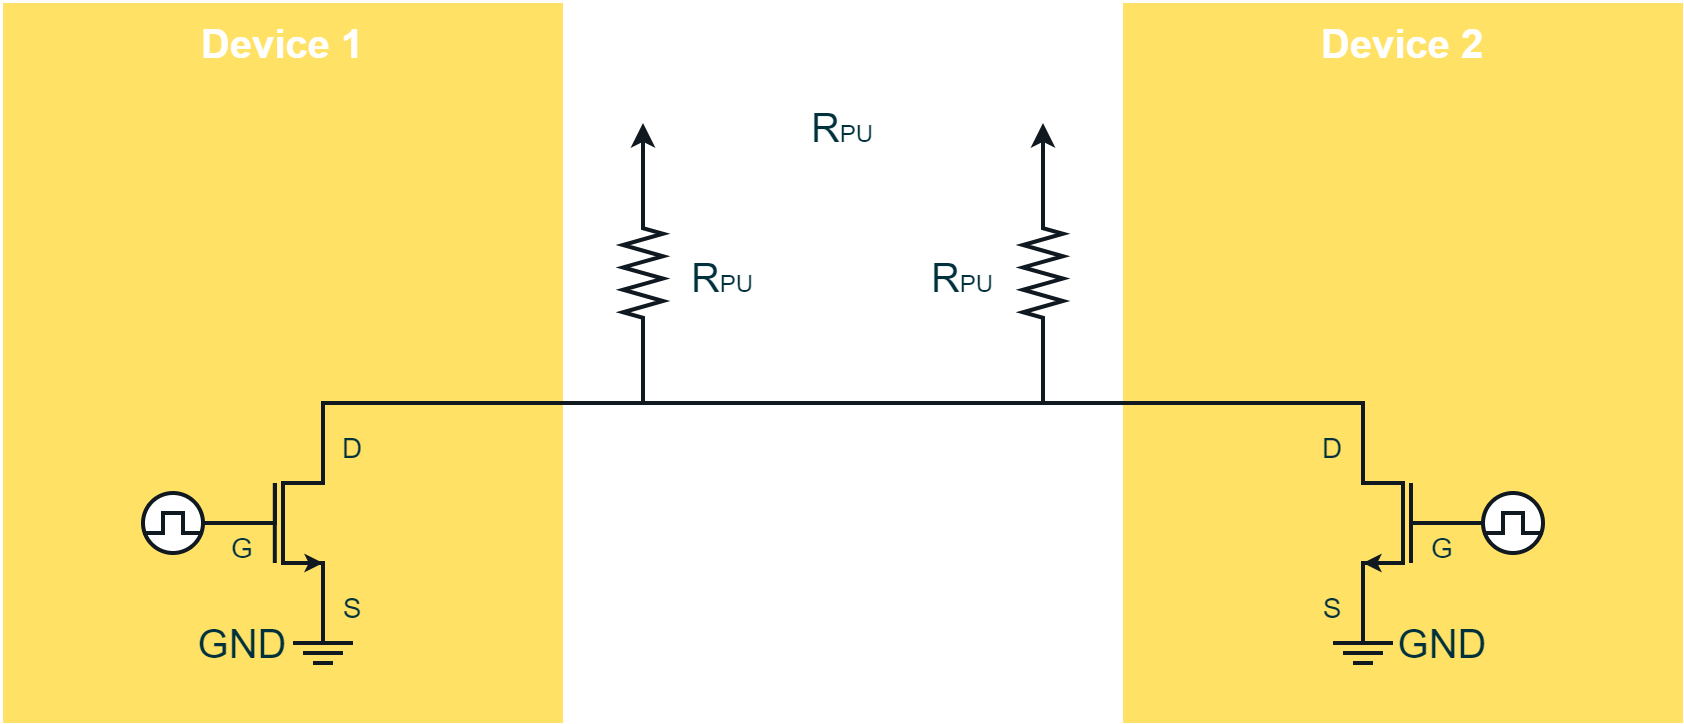

The diagram above was exported from draw.io. Its source (the exported page's mxGraphModel, read from the mxfile embedded in the PNG):
<mxGraphModel dx="-240" dy="991" grid="1" gridSize="10" guides="1" tooltips="1" connect="1" arrows="1" fold="1" page="1" pageScale="1" pageWidth="850" pageHeight="1100" math="0" shadow="0">
  <root>
    <mxCell id="0" />
    <mxCell id="1" parent="0" />
    <mxCell id="UsXWUepjSYJ7nhffTuvg-79" value="" style="rounded=0;whiteSpace=wrap;html=1;strokeColor=none;strokeWidth=2;fontFamily=Arial;fontSize=20;fontColor=#FFFFFF;fillColor=#FED141;opacity=0;" parent="1" vertex="1">
      <mxGeometry x="1080" y="680" width="840" height="360" as="geometry" />
    </mxCell>
    <mxCell id="UsXWUepjSYJ7nhffTuvg-81" value="" style="rounded=0;whiteSpace=wrap;html=1;strokeColor=none;strokeWidth=2;fontFamily=Arial;fontSize=20;fontColor=#FFFFFF;fillColor=#FFCD00;opacity=60;" parent="1" vertex="1">
      <mxGeometry x="1080" y="680" width="280" height="360" as="geometry" />
    </mxCell>
    <mxCell id="UsXWUepjSYJ7nhffTuvg-42" value="" style="pointerEvents=1;verticalLabelPosition=bottom;shadow=0;dashed=0;align=center;html=1;verticalAlign=top;shape=mxgraph.electrical.resistors.resistor_2;strokeColor=#101820;strokeWidth=2;fontFamily=Arial;fontSize=20;fontColor=#FFFFFF;fillColor=#101820;direction=south;" parent="1" vertex="1">
      <mxGeometry x="1390" y="780" width="20" height="70" as="geometry" />
    </mxCell>
    <mxCell id="UsXWUepjSYJ7nhffTuvg-46" value="" style="endArrow=none;html=1;rounded=0;strokeColor=#101820;strokeWidth=2;fontFamily=Arial;fontSize=20;fontColor=#FFFFFF;fillColor=none;" parent="1" edge="1">
      <mxGeometry x="0.3333" y="20" width="50" height="50" relative="1" as="geometry">
        <mxPoint x="1240" y="1000" as="sourcePoint" />
        <mxPoint x="1240" y="880" as="targetPoint" />
        <Array as="points">
          <mxPoint x="1240" y="960" />
          <mxPoint x="1220" y="960" />
          <mxPoint x="1220" y="920" />
          <mxPoint x="1240" y="920" />
        </Array>
        <mxPoint as="offset" />
      </mxGeometry>
    </mxCell>
    <mxCell id="UsXWUepjSYJ7nhffTuvg-47" value="" style="endArrow=none;html=1;rounded=0;strokeColor=#101820;strokeWidth=2;fontFamily=Arial;fontSize=20;fontColor=#FFFFFF;fillColor=none;" parent="1" edge="1">
      <mxGeometry width="50" height="50" relative="1" as="geometry">
        <mxPoint x="1215.9" y="960" as="sourcePoint" />
        <mxPoint x="1215.9" y="920" as="targetPoint" />
      </mxGeometry>
    </mxCell>
    <mxCell id="UsXWUepjSYJ7nhffTuvg-48" value="" style="endArrow=classic;html=1;rounded=0;strokeColor=#101820;strokeWidth=2;fontFamily=Arial;fontSize=20;fontColor=#FFFFFF;fillColor=none;endSize=3;startSize=3;" parent="1" edge="1">
      <mxGeometry width="50" height="50" relative="1" as="geometry">
        <mxPoint x="1220" y="940" as="sourcePoint" />
        <mxPoint x="1240" y="960" as="targetPoint" />
        <Array as="points">
          <mxPoint x="1220" y="960" />
        </Array>
      </mxGeometry>
    </mxCell>
    <mxCell id="UsXWUepjSYJ7nhffTuvg-51" value="" style="endArrow=none;html=1;rounded=0;strokeColor=#101820;strokeWidth=2;fontFamily=Arial;fontSize=20;fontColor=#FFFFFF;fillColor=none;entryX=1;entryY=0.5;entryDx=0;entryDy=0;" parent="1" target="UsXWUepjSYJ7nhffTuvg-69" edge="1">
      <mxGeometry width="50" height="50" relative="1" as="geometry">
        <mxPoint x="1216" y="920" as="sourcePoint" />
        <mxPoint x="1180" y="880" as="targetPoint" />
        <Array as="points">
          <mxPoint x="1216" y="940" />
          <mxPoint x="1180" y="940" />
        </Array>
      </mxGeometry>
    </mxCell>
    <mxCell id="UsXWUepjSYJ7nhffTuvg-54" value="" style="endArrow=classic;html=1;rounded=0;strokeColor=#101820;strokeWidth=2;fontFamily=Arial;fontSize=20;fontColor=#101820;fillColor=#101820;" parent="1" edge="1">
      <mxGeometry width="50" height="50" relative="1" as="geometry">
        <mxPoint x="1400" y="780" as="sourcePoint" />
        <mxPoint x="1400" y="740" as="targetPoint" />
      </mxGeometry>
    </mxCell>
    <mxCell id="UsXWUepjSYJ7nhffTuvg-56" value="" style="group" parent="1" vertex="1" connectable="0">
      <mxGeometry x="1225" y="1000" width="30" height="10" as="geometry" />
    </mxCell>
    <mxCell id="UsXWUepjSYJ7nhffTuvg-57" value="" style="endArrow=none;html=1;rounded=0;strokeColor=#101820;strokeWidth=2;fontFamily=Arial;fontSize=20;fontColor=#101820;fillColor=none;" parent="UsXWUepjSYJ7nhffTuvg-56" edge="1">
      <mxGeometry width="50" height="50" relative="1" as="geometry">
        <mxPoint as="sourcePoint" />
        <mxPoint x="30" as="targetPoint" />
      </mxGeometry>
    </mxCell>
    <mxCell id="UsXWUepjSYJ7nhffTuvg-58" value="" style="endArrow=none;html=1;rounded=0;strokeColor=#101820;strokeWidth=2;fontFamily=Arial;fontSize=20;fontColor=#101820;fillColor=none;" parent="UsXWUepjSYJ7nhffTuvg-56" edge="1">
      <mxGeometry width="50" height="50" relative="1" as="geometry">
        <mxPoint x="5" y="5" as="sourcePoint" />
        <mxPoint x="25" y="5" as="targetPoint" />
      </mxGeometry>
    </mxCell>
    <mxCell id="UsXWUepjSYJ7nhffTuvg-59" value="" style="endArrow=none;html=1;rounded=0;strokeColor=#101820;strokeWidth=2;fontFamily=Arial;fontSize=20;fontColor=#101820;fillColor=none;" parent="UsXWUepjSYJ7nhffTuvg-56" edge="1">
      <mxGeometry width="50" height="50" relative="1" as="geometry">
        <mxPoint x="10" y="10" as="sourcePoint" />
        <mxPoint x="20" y="10" as="targetPoint" />
      </mxGeometry>
    </mxCell>
    <mxCell id="UsXWUepjSYJ7nhffTuvg-60" value="" style="endArrow=none;html=1;rounded=0;strokeColor=#101820;strokeWidth=2;fontFamily=Arial;fontSize=20;fontColor=#101820;fillColor=none;" parent="UsXWUepjSYJ7nhffTuvg-56" edge="1">
      <mxGeometry width="50" height="50" relative="1" as="geometry">
        <mxPoint x="25" as="sourcePoint" />
        <mxPoint x="15" y="-20" as="targetPoint" />
        <Array as="points">
          <mxPoint x="15" />
        </Array>
      </mxGeometry>
    </mxCell>
    <mxCell id="UsXWUepjSYJ7nhffTuvg-61" value="&lt;font color=&quot;#00313c&quot;&gt;GND&lt;/font&gt;" style="rounded=0;whiteSpace=wrap;html=1;strokeColor=none;strokeWidth=2;fontFamily=Arial;fontSize=20;fontColor=#101820;fillColor=none;" parent="1" vertex="1">
      <mxGeometry x="1080" y="980" width="240" height="40" as="geometry" />
    </mxCell>
    <mxCell id="UsXWUepjSYJ7nhffTuvg-69" value="" style="ellipse;whiteSpace=wrap;html=1;aspect=fixed;strokeColor=#101820;strokeWidth=2;fontFamily=Arial;fontSize=20;fontColor=#00313C;fillColor=#FFFFFF;" parent="1" vertex="1">
      <mxGeometry x="1150" y="925" width="30" height="30" as="geometry" />
    </mxCell>
    <mxCell id="UsXWUepjSYJ7nhffTuvg-70" value="" style="endArrow=none;html=1;rounded=0;strokeColor=#101820;strokeWidth=2;fontFamily=Arial;fontSize=20;fontColor=#00313C;fillColor=none;" parent="1" edge="1">
      <mxGeometry width="50" height="50" relative="1" as="geometry">
        <mxPoint x="1150" y="945" as="sourcePoint" />
        <mxPoint x="1180" y="945" as="targetPoint" />
        <Array as="points">
          <mxPoint x="1160" y="945" />
          <mxPoint x="1160" y="935" />
          <mxPoint x="1170" y="935" />
          <mxPoint x="1170" y="945" />
        </Array>
      </mxGeometry>
    </mxCell>
    <mxCell id="UsXWUepjSYJ7nhffTuvg-71" value="&lt;font style=&quot;font-size: 14px;&quot; color=&quot;#00313c&quot;&gt;S&lt;/font&gt;" style="rounded=0;whiteSpace=wrap;html=1;strokeColor=none;strokeWidth=2;fontFamily=Arial;fontSize=20;fontColor=#101820;fillColor=none;" parent="1" vertex="1">
      <mxGeometry x="1150" y="960" width="210" height="40" as="geometry" />
    </mxCell>
    <mxCell id="UsXWUepjSYJ7nhffTuvg-74" value="&lt;font style=&quot;font-size: 14px;&quot; color=&quot;#00313c&quot;&gt;D&lt;/font&gt;" style="rounded=0;whiteSpace=wrap;html=1;strokeColor=none;strokeWidth=2;fontFamily=Arial;fontSize=20;fontColor=#101820;fillColor=none;" parent="1" vertex="1">
      <mxGeometry x="1150" y="880" width="210" height="40" as="geometry" />
    </mxCell>
    <mxCell id="UsXWUepjSYJ7nhffTuvg-75" value="&lt;font style=&quot;font-size: 14px;&quot; color=&quot;#00313c&quot;&gt;G&lt;/font&gt;" style="rounded=0;whiteSpace=wrap;html=1;strokeColor=none;strokeWidth=2;fontFamily=Arial;fontSize=20;fontColor=#101820;fillColor=none;" parent="1" vertex="1">
      <mxGeometry x="1080" y="930" width="240" height="40" as="geometry" />
    </mxCell>
    <mxCell id="UsXWUepjSYJ7nhffTuvg-80" value="" style="rounded=0;whiteSpace=wrap;html=1;strokeColor=none;strokeWidth=2;fontFamily=Arial;fontSize=20;fontColor=#FFFFFF;fillColor=#FFCD00;opacity=60;" parent="1" vertex="1">
      <mxGeometry x="1640" y="680" width="280" height="360" as="geometry" />
    </mxCell>
    <mxCell id="UsXWUepjSYJ7nhffTuvg-93" value="" style="endArrow=none;html=1;rounded=0;labelBackgroundColor=#0067B9;strokeColor=#101820;strokeWidth=2;fontFamily=Arial;fontSize=15;fontColor=#A5B6BA;startSize=10;endSize=3;fillColor=#101820;endFill=0;" parent="1" edge="1">
      <mxGeometry width="50" height="50" relative="1" as="geometry">
        <mxPoint x="1240" y="900" as="sourcePoint" />
        <mxPoint x="1760" y="880" as="targetPoint" />
        <Array as="points">
          <mxPoint x="1240" y="880" />
          <mxPoint x="1760" y="880" />
          <mxPoint x="1760" y="900" />
        </Array>
      </mxGeometry>
    </mxCell>
    <mxCell id="UsXWUepjSYJ7nhffTuvg-103" value="&lt;font color=&quot;#ffffff&quot;&gt;Device 1&lt;/font&gt;" style="rounded=0;whiteSpace=wrap;html=1;strokeColor=none;strokeWidth=2;fontFamily=Arial;fontSize=20;fontColor=#101820;fillColor=none;fontStyle=1" parent="1" vertex="1">
      <mxGeometry x="1080" y="680" width="280" height="40" as="geometry" />
    </mxCell>
    <mxCell id="UsXWUepjSYJ7nhffTuvg-112" value="&lt;font color=&quot;#ffffff&quot;&gt;Device 2&lt;/font&gt;" style="rounded=0;whiteSpace=wrap;html=1;strokeColor=none;strokeWidth=2;fontFamily=Arial;fontSize=20;fontColor=#101820;fillColor=none;fontStyle=1" parent="1" vertex="1">
      <mxGeometry x="1640" y="680" width="280" height="40" as="geometry" />
    </mxCell>
    <mxCell id="UsXWUepjSYJ7nhffTuvg-118" value="" style="endArrow=none;html=1;rounded=0;strokeColor=#101820;strokeWidth=2;fontFamily=Arial;fontSize=20;fontColor=#FFFFFF;fillColor=#101820;" parent="1" edge="1">
      <mxGeometry x="0.3333" y="20" width="50" height="50" relative="1" as="geometry">
        <mxPoint x="1760" y="1000" as="sourcePoint" />
        <mxPoint x="1760" y="880" as="targetPoint" />
        <Array as="points">
          <mxPoint x="1760" y="960" />
          <mxPoint x="1780" y="960" />
          <mxPoint x="1780" y="920" />
          <mxPoint x="1760" y="920" />
        </Array>
        <mxPoint as="offset" />
      </mxGeometry>
    </mxCell>
    <mxCell id="UsXWUepjSYJ7nhffTuvg-119" value="" style="endArrow=none;html=1;rounded=0;strokeColor=#101820;strokeWidth=2;fontFamily=Arial;fontSize=20;fontColor=#FFFFFF;fillColor=none;" parent="1" edge="1">
      <mxGeometry width="50" height="50" relative="1" as="geometry">
        <mxPoint x="1784" y="960" as="sourcePoint" />
        <mxPoint x="1784" y="920" as="targetPoint" />
      </mxGeometry>
    </mxCell>
    <mxCell id="UsXWUepjSYJ7nhffTuvg-120" value="" style="endArrow=classic;html=1;rounded=0;strokeColor=#101820;strokeWidth=2;fontFamily=Arial;fontSize=20;fontColor=#FFFFFF;fillColor=#101820;endSize=3;startSize=3;" parent="1" edge="1">
      <mxGeometry width="50" height="50" relative="1" as="geometry">
        <mxPoint x="1780" y="940" as="sourcePoint" />
        <mxPoint x="1760" y="960" as="targetPoint" />
        <Array as="points">
          <mxPoint x="1780" y="960" />
        </Array>
      </mxGeometry>
    </mxCell>
    <mxCell id="UsXWUepjSYJ7nhffTuvg-121" value="" style="endArrow=none;html=1;rounded=0;strokeColor=#101820;strokeWidth=2;fontFamily=Arial;fontSize=20;fontColor=#FFFFFF;fillColor=#101820;" parent="1" edge="1">
      <mxGeometry width="50" height="50" relative="1" as="geometry">
        <mxPoint x="1784" y="920" as="sourcePoint" />
        <mxPoint x="1820" y="940" as="targetPoint" />
        <Array as="points">
          <mxPoint x="1784" y="940" />
          <mxPoint x="1820" y="940" />
        </Array>
      </mxGeometry>
    </mxCell>
    <mxCell id="UsXWUepjSYJ7nhffTuvg-123" value="" style="group" parent="1" vertex="1" connectable="0">
      <mxGeometry x="1745" y="1000" width="30" height="10" as="geometry" />
    </mxCell>
    <mxCell id="UsXWUepjSYJ7nhffTuvg-124" value="" style="endArrow=none;html=1;rounded=0;strokeColor=#101820;strokeWidth=2;fontFamily=Arial;fontSize=20;fontColor=#101820;fillColor=none;" parent="UsXWUepjSYJ7nhffTuvg-123" edge="1">
      <mxGeometry width="50" height="50" relative="1" as="geometry">
        <mxPoint as="sourcePoint" />
        <mxPoint x="30" as="targetPoint" />
      </mxGeometry>
    </mxCell>
    <mxCell id="UsXWUepjSYJ7nhffTuvg-125" value="" style="endArrow=none;html=1;rounded=0;strokeColor=#101820;strokeWidth=2;fontFamily=Arial;fontSize=20;fontColor=#101820;fillColor=none;" parent="UsXWUepjSYJ7nhffTuvg-123" edge="1">
      <mxGeometry width="50" height="50" relative="1" as="geometry">
        <mxPoint x="5" y="5" as="sourcePoint" />
        <mxPoint x="25" y="5" as="targetPoint" />
      </mxGeometry>
    </mxCell>
    <mxCell id="UsXWUepjSYJ7nhffTuvg-126" value="" style="endArrow=none;html=1;rounded=0;strokeColor=#101820;strokeWidth=2;fontFamily=Arial;fontSize=20;fontColor=#101820;fillColor=none;" parent="UsXWUepjSYJ7nhffTuvg-123" edge="1">
      <mxGeometry width="50" height="50" relative="1" as="geometry">
        <mxPoint x="10" y="10" as="sourcePoint" />
        <mxPoint x="20" y="10" as="targetPoint" />
      </mxGeometry>
    </mxCell>
    <mxCell id="UsXWUepjSYJ7nhffTuvg-127" value="" style="endArrow=none;html=1;rounded=0;strokeColor=#101820;strokeWidth=2;fontFamily=Arial;fontSize=20;fontColor=#101820;fillColor=none;" parent="UsXWUepjSYJ7nhffTuvg-123" edge="1">
      <mxGeometry width="50" height="50" relative="1" as="geometry">
        <mxPoint x="25" as="sourcePoint" />
        <mxPoint x="15" y="-20" as="targetPoint" />
        <Array as="points">
          <mxPoint x="15" />
        </Array>
      </mxGeometry>
    </mxCell>
    <mxCell id="UsXWUepjSYJ7nhffTuvg-128" value="&lt;font color=&quot;#00313c&quot;&gt;GND&lt;/font&gt;" style="rounded=0;whiteSpace=wrap;html=1;strokeColor=none;strokeWidth=2;fontFamily=Arial;fontSize=20;fontColor=#101820;fillColor=none;" parent="1" vertex="1">
      <mxGeometry x="1680" y="980" width="240" height="40" as="geometry" />
    </mxCell>
    <mxCell id="UsXWUepjSYJ7nhffTuvg-131" value="&lt;font style=&quot;font-size: 14px;&quot; color=&quot;#00313c&quot;&gt;S&lt;/font&gt;" style="rounded=0;whiteSpace=wrap;html=1;strokeColor=none;strokeWidth=2;fontFamily=Arial;fontSize=20;fontColor=#101820;fillColor=none;" parent="1" vertex="1">
      <mxGeometry x="1640" y="960" width="210" height="40" as="geometry" />
    </mxCell>
    <mxCell id="UsXWUepjSYJ7nhffTuvg-132" value="&lt;font style=&quot;font-size: 14px;&quot; color=&quot;#00313c&quot;&gt;G&lt;/font&gt;" style="rounded=0;whiteSpace=wrap;html=1;strokeColor=none;strokeWidth=2;fontFamily=Arial;fontSize=20;fontColor=#101820;fillColor=none;" parent="1" vertex="1">
      <mxGeometry x="1680" y="930" width="240" height="40" as="geometry" />
    </mxCell>
    <mxCell id="UsXWUepjSYJ7nhffTuvg-147" value="" style="endArrow=none;html=1;rounded=0;strokeColor=#101820;strokeWidth=2;fontFamily=Arial;fontSize=20;fontColor=#101820;fillColor=#101820;" parent="1" edge="1">
      <mxGeometry width="50" height="50" relative="1" as="geometry">
        <mxPoint x="1400" y="880" as="sourcePoint" />
        <mxPoint x="1400" y="850" as="targetPoint" />
      </mxGeometry>
    </mxCell>
    <mxCell id="UsXWUepjSYJ7nhffTuvg-151" value="" style="ellipse;whiteSpace=wrap;html=1;aspect=fixed;strokeColor=#101820;strokeWidth=2;fontFamily=Arial;fontSize=20;fontColor=#00313C;fillColor=#FFFFFF;" parent="1" vertex="1">
      <mxGeometry x="1820" y="925" width="30" height="30" as="geometry" />
    </mxCell>
    <mxCell id="UsXWUepjSYJ7nhffTuvg-152" value="" style="endArrow=none;html=1;rounded=0;strokeColor=#101820;strokeWidth=2;fontFamily=Arial;fontSize=20;fontColor=#00313C;fillColor=none;" parent="1" edge="1">
      <mxGeometry width="50" height="50" relative="1" as="geometry">
        <mxPoint x="1820" y="945" as="sourcePoint" />
        <mxPoint x="1850" y="945" as="targetPoint" />
        <Array as="points">
          <mxPoint x="1830" y="945" />
          <mxPoint x="1830" y="935" />
          <mxPoint x="1840" y="935" />
          <mxPoint x="1840" y="945" />
        </Array>
      </mxGeometry>
    </mxCell>
    <mxCell id="UsXWUepjSYJ7nhffTuvg-154" value="&lt;font style=&quot;font-size: 14px;&quot; color=&quot;#00313c&quot;&gt;D&lt;/font&gt;" style="rounded=0;whiteSpace=wrap;html=1;strokeColor=none;strokeWidth=2;fontFamily=Arial;fontSize=20;fontColor=#101820;fillColor=none;" parent="1" vertex="1">
      <mxGeometry x="1640" y="880" width="210" height="40" as="geometry" />
    </mxCell>
    <mxCell id="UsXWUepjSYJ7nhffTuvg-155" value="" style="pointerEvents=1;verticalLabelPosition=bottom;shadow=0;dashed=0;align=center;html=1;verticalAlign=top;shape=mxgraph.electrical.resistors.resistor_2;strokeColor=#101820;strokeWidth=2;fontFamily=Arial;fontSize=20;fontColor=#FFFFFF;fillColor=#101820;direction=south;" parent="1" vertex="1">
      <mxGeometry x="1590" y="780" width="20" height="70" as="geometry" />
    </mxCell>
    <mxCell id="UsXWUepjSYJ7nhffTuvg-156" value="" style="endArrow=classic;html=1;rounded=0;strokeColor=#101820;strokeWidth=2;fontFamily=Arial;fontSize=20;fontColor=#101820;fillColor=#101820;" parent="1" edge="1">
      <mxGeometry width="50" height="50" relative="1" as="geometry">
        <mxPoint x="1600" y="780" as="sourcePoint" />
        <mxPoint x="1600" y="740" as="targetPoint" />
      </mxGeometry>
    </mxCell>
    <mxCell id="UsXWUepjSYJ7nhffTuvg-157" value="" style="endArrow=none;html=1;rounded=0;strokeColor=#101820;strokeWidth=2;fontFamily=Arial;fontSize=20;fontColor=#101820;fillColor=#101820;" parent="1" edge="1">
      <mxGeometry width="50" height="50" relative="1" as="geometry">
        <mxPoint x="1600" y="880" as="sourcePoint" />
        <mxPoint x="1600" y="850" as="targetPoint" />
      </mxGeometry>
    </mxCell>
    <mxCell id="uiSjNevoirEshFBc3whF-1" value="&lt;font color=&quot;#00313c&quot; style=&quot;&quot;&gt;&lt;span style=&quot;font-size: 20px; vertical-align: sub;&quot;&gt;R&lt;/span&gt;&lt;sub style=&quot;&quot;&gt;&lt;font style=&quot;font-size: 12px;&quot;&gt;PU&lt;/font&gt;&lt;/sub&gt;&lt;/font&gt;" style="rounded=0;whiteSpace=wrap;html=1;strokeColor=none;strokeWidth=2;fontFamily=Arial;fontSize=20;fontColor=#101820;fillColor=none;" parent="1" vertex="1">
      <mxGeometry x="1420" y="795" width="40" height="40" as="geometry" />
    </mxCell>
    <mxCell id="5oqtJZKKcRcLMbeChK8O-2" value="&lt;font color=&quot;#00313c&quot; style=&quot;&quot;&gt;&lt;span style=&quot;font-size: 20px; vertical-align: sub;&quot;&gt;R&lt;/span&gt;&lt;sub style=&quot;&quot;&gt;&lt;font style=&quot;font-size: 12px;&quot;&gt;PU&lt;/font&gt;&lt;/sub&gt;&lt;/font&gt;" style="rounded=0;whiteSpace=wrap;html=1;strokeColor=none;strokeWidth=2;fontFamily=Arial;fontSize=20;fontColor=#101820;fillColor=none;" vertex="1" parent="1">
      <mxGeometry x="1540" y="795" width="40" height="40" as="geometry" />
    </mxCell>
    <mxCell id="5oqtJZKKcRcLMbeChK8O-3" value="&lt;font color=&quot;#00313c&quot; style=&quot;&quot;&gt;&lt;span style=&quot;font-size: 20px; vertical-align: sub;&quot;&gt;R&lt;/span&gt;&lt;sub style=&quot;&quot;&gt;&lt;font style=&quot;font-size: 12px;&quot;&gt;PU&lt;/font&gt;&lt;/sub&gt;&lt;/font&gt;" style="rounded=0;whiteSpace=wrap;html=1;strokeColor=none;strokeWidth=2;fontFamily=Arial;fontSize=20;fontColor=#101820;fillColor=none;" vertex="1" parent="1">
      <mxGeometry x="1480" y="720" width="40" height="40" as="geometry" />
    </mxCell>
  </root>
</mxGraphModel>